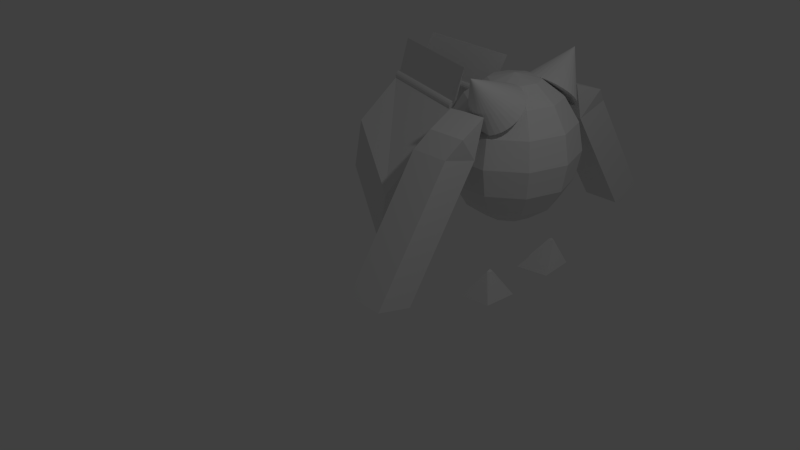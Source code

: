 # Source: 3D_guy.blend  (saved by Blender 2.74.0; exported with 4.5.12 LTS)
import bpy
from mathutils import Matrix  # noqa: F401  (used for matrix-valued properties, if any)

bpy.ops.wm.read_factory_settings(use_empty=True)
scene = bpy.context.scene
scene.name = 'Scene'

# ---- collections
col_collection_1 = bpy.data.collections.new('Collection 1'); scene.collection.children.link(col_collection_1)

# ---- world
world_world = bpy.data.worlds.new('World'); scene.world = world_world
world_world.color = (0.05088, 0.05088, 0.05088)
world_world.use_sun_shadow = False
world_world.sun_shadow_jitter_overblur = 0.0
world_world.cycles.sampling_method = 'MANUAL'
world_world.cycles.sample_map_resolution = 256

# ---- cameras
cam_camera = bpy.data.cameras.new('Camera')
cam_camera.clip_end = 100.0
cam_camera.lens = 35.0
cam_camera.sensor_width = 32.0
cam_camera.sensor_height = 18.0
cam_camera.ortho_scale = 7.314
cam_camera.dof.focus_distance = 0.0
cam_camera.dof.aperture_fstop = 128.0

# ---- lights
light_lamp = bpy.data.lights.new('Lamp', 'POINT')
light_lamp.transmission_factor = 0.0
light_lamp.cutoff_distance = 30.0
light_lamp.energy = 100.0
light_lamp.shadow_buffer_clip_start = 1.001
light_lamp.shadow_soft_size = 0.1
light_lamp.shadow_maximum_resolution = 0.006
light_lamp.use_absolute_resolution = True
light_lamp.cycles.use_multiple_importance_sampling = False

# ---- meshes
me_sphere = bpy.data.meshes.new('Sphere')
me_sphere.from_pydata([(-0.7071, 0.0, 0.7071), (-0.9239, 0.0, 0.3827), (-1.0, 0.0, -4.371e-08), (-0.9239, 0.0, -0.3827), (-0.7071, 0.0, -0.7071), (-0.3827, 0.0, -0.9239), (-1.51e-07, 0.0, -1.0), (-0.3096, 0.2249, 0.9239), (-0.5721, 0.4156, 0.7071), (-0.7474, 0.543, 0.3827), (-0.809, 0.5878, -4.371e-08), (-0.7474, 0.543, -0.3827), (-0.5721, 0.4156, -0.7071), (-0.3096, 0.2249, -0.9239), (-0.1183, 0.364, 0.9239), (-0.2185, 0.6725, 0.7071), (-0.2855, 0.8787, 0.3827), (-0.309, 0.9511, -4.371e-08), (-0.2855, 0.8787, -0.3827), (-0.2185, 0.6725, -0.7071), (-0.1183, 0.364, -0.9239), (-1.977e-07, -1.436e-07, 1.0), (0.1183, 0.364, 0.9239), (0.2185, 0.6725, 0.7071), (0.2855, 0.8787, 0.3827), (0.309, 0.9511, -4.371e-08), (0.2855, 0.8787, -0.3827), (0.2185, 0.6725, -0.7071), (0.1183, 0.364, -0.9239), (0.3096, 0.2249, 0.9239), (0.5721, 0.4156, 0.7071), (0.7474, 0.543, 0.3827), (0.809, 0.5878, -4.371e-08), (0.7474, 0.543, -0.3827), (0.5721, 0.4156, -0.7071), (0.3096, 0.2249, -0.9239), (0.3827, 3.046e-08, 0.9239), (0.7071, 6.539e-10, 0.7071), (0.9239, 6.539e-10, 0.3827), (1.0, -2.915e-08, -4.371e-08), (0.9239, 6.539e-10, -0.3827), (0.7071, 6.539e-10, -0.7071), (0.3827, 3.046e-08, -0.9239), (-0.3827, -2.915e-08, 0.9239), (0.4216, 1.49, 0.5548), (0.3368, 1.718, 0.3332), (0.3368, 1.003, 0.6995), (0.3368, 1.16, 0.1907), (-0.1582, 1.49, 0.5548), (-0.243, 1.718, 0.3332), (-0.243, 1.003, 0.6995), (-0.243, 1.16, 0.1907), (0.3368, 1.16, 0.1907), (0.3368, 1.718, 0.3332), (-0.243, 1.718, 0.3332), (-0.243, 1.16, 0.1907), (0.3368, 2.357, -1.41), (0.3368, 2.915, -1.267), (-0.243, 2.915, -1.267), (-0.243, 2.357, -1.41), (-0.06043, 0.3464, -1.939), (0.2775, 0.6878, -1.488), (-0.03203, 0.9619, -1.918), (0.2814, 0.7563, -1.502), (0.487, 0.3907, -1.909), (0.3266, 0.684, -1.504), (0.4636, 0.9289, -1.891), (0.3201, 0.7402, -1.51), (0.1763, 0.9238, 0.4819), (0.4843, -3.222, -4.395), (0.6572, -3.314, -4.395), (0.8087, -3.439, -4.395), (0.9331, -3.59, -4.395), (1.025, -3.763, -4.395), (1.082, -3.951, -4.395), (1.102, -4.146, -4.395), (1.082, -4.341, -4.395), (1.025, -4.529, -4.395), (0.9331, -4.702, -4.395), (0.8087, -4.853, -4.395), (0.6572, -4.977, -4.395), (0.4843, -5.07, -4.395), (0.2967, -5.127, -4.395), (0.1016, -5.146, -4.395), (-0.09351, -5.127, -4.395), (-0.2811, -5.07, -4.395), (-0.454, -4.977, -4.395), (-0.6055, -4.853, -4.395), (-0.7299, -4.702, -4.395), (-0.8223, -4.529, -4.395), (-0.8792, -4.341, -4.395), (-0.8984, -4.146, -4.395), (-0.8792, -3.951, -4.395), (-0.8223, -3.763, -4.395), (-0.7299, -3.59, -4.395), (-0.6055, -3.439, -4.395), (-0.454, -3.314, -4.395), (-0.2811, -3.222, -4.395), (-0.09351, -3.165, -4.395), (0.1763, 1.105, 1.168), (0.2439, 0.9187, 0.4858), (0.3368, 0.8836, 0.4428), (0.4119, 0.8529, 0.4664), (0.4777, 0.8116, 0.4981), (0.5317, 0.7613, 0.5368), (0.5719, 0.7039, 0.5809), (0.5966, 0.6416, 0.6287), (0.6049, 0.5768, 0.6785), (0.5966, 0.512, 0.7282), (0.5719, 0.4497, 0.7761), (0.5317, 0.3923, 0.8202), (0.4777, 0.342, 0.8588), (0.4119, 0.3007, 0.8906), (0.3368, 0.27, 0.9141), (0.2553, 0.2511, 0.9286), (0.1706, 0.2448, 0.9335), (0.08589, 0.2511, 0.9286), (0.004416, 0.27, 0.9141), (-0.07067, 0.3007, 0.8906), (-0.1365, 0.342, 0.8588), (-0.1905, 0.3923, 0.8202), (-0.2306, 0.4497, 0.7761), (-0.2553, 0.512, 0.7282), (-0.2637, 0.5768, 0.6785), (-0.2553, 0.6416, 0.6287), (-0.2306, 0.7039, 0.5809), (-0.1905, 0.7613, 0.5368), (-0.1365, 0.8116, 0.4981), (-0.07067, 0.8529, 0.4664), (0.004417, 0.8836, 0.4428), (0.08589, 0.9024, 0.4283), (-0.7834, 0.389, 0.5373), (-2.11, 0.1973, 0.6656), (-0.7808, 0.3644, 0.529), (-2.107, 0.1728, 0.6573), (-0.7799, 0.3451, 0.5128), (-2.106, 0.1535, 0.6411), (-0.7808, 0.3339, 0.4911), (-2.107, 0.1422, 0.6194), (-0.7834, 0.3325, 0.4673), (-2.11, 0.1409, 0.5956), (-0.7873, 0.3412, 0.445), (-2.114, 0.1496, 0.5733), (-0.7918, 0.3586, 0.4275), (-2.118, 0.167, 0.5558), (-0.5296, 0.4565, 1.044), (-1.856, 0.2649, 1.173), (-0.8002, 0.4081, 0.4167), (-2.127, 0.2165, 0.545), (-0.8028, 0.4326, 0.425), (-2.129, 0.241, 0.5533), (-0.8037, 0.452, 0.4412), (-2.13, 0.2603, 0.5695), (-0.8028, 0.4632, 0.4628), (-2.129, 0.2715, 0.5912), (-0.8002, 0.4645, 0.4866), (-2.127, 0.2729, 0.615), (-0.7964, 0.4558, 0.509), (-2.123, 0.2642, 0.6373), (-0.7918, 0.4384, 0.5264), (-2.118, 0.2468, 0.6548), (-1.011, 1.68, -1.206), (-2.152, 1.124, -0.544), (-2.114, 0.2233, 0.6647), (-0.7873, 0.4149, 0.5364), (-1.073, 1.482, -0.5922), (-2.214, 0.927, 0.06973), (0.7474, 0.543, -0.3827), (0.5721, 0.4156, -0.7071), (0.9239, 6.539e-10, -0.3827), (0.7071, 6.539e-10, -0.7071), (0.2855, 0.8787, 0.3827), (0.309, 0.9511, -4.371e-08), (0.7474, 0.543, 0.3827), (0.809, 0.5878, -4.371e-08), (0.5721, 0.4156, 0.7071), (0.7474, 0.543, 0.3827), (0.7071, 6.539e-10, 0.7071), (0.9239, 6.539e-10, 0.3827)], [(69, 70), (70, 71), (71, 72), (72, 73), (73, 74), (74, 75), (75, 76), (76, 77), (77, 78), (78, 79), (79, 80), (80, 81), (81, 82), (82, 83), (83, 84), (84, 85), (85, 86), (86, 87), (87, 88), (88, 89), (89, 90), (90, 91), (91, 92), (92, 93), (93, 94), (94, 95), (95, 96), (96, 97), (97, 98)], [(5, 4, 12, 13), (4, 3, 11, 12), (3, 2, 10, 11), (2, 1, 9, 10), (1, 0, 8, 9), (13, 12, 19, 20), (12, 11, 18, 19), (11, 10, 17, 18), (10, 9, 16, 17), (9, 8, 15, 16), (8, 7, 14, 15), (20, 19, 27, 28), (19, 18, 26, 27), (18, 17, 25, 26), (17, 16, 24, 25), (16, 15, 23, 24), (15, 14, 22, 23), (28, 27, 34, 35), (27, 26, 33, 34), (26, 25, 32, 33), (24, 31, 173, 171), (24, 23, 30, 31), (23, 22, 29, 30), (35, 34, 41, 42), (33, 40, 169, 167), (33, 32, 39, 40), (32, 31, 38, 39), (30, 37, 177, 175), (30, 29, 36, 37), (6, 5, 13), (0, 43, 7, 8), (43, 21, 7), (6, 13, 20), (7, 21, 14), (6, 20, 28), (14, 21, 22), (6, 28, 35), (22, 21, 29), (6, 35, 42), (29, 21, 36), (51, 49, 54, 55), (48, 44, 45, 49), (50, 48, 49, 51), (46, 44, 48, 50), (46, 50, 51, 47), (44, 46, 47, 45), (55, 54, 58, 59), (47, 51, 55, 52), (49, 45, 53, 54), (45, 47, 52, 53), (59, 58, 57, 56), (52, 55, 59, 56), (54, 53, 57, 58), (53, 52, 56, 57), (61, 63, 62, 60), (63, 67, 66, 62), (67, 65, 64, 66), (65, 61, 60, 64), (60, 62, 66, 64), (65, 67, 63, 61), (120, 99, 121), (122, 99, 123), (123, 99, 124), (124, 99, 125), (125, 99, 126), (126, 99, 127), (127, 99, 128), (128, 99, 129), (130, 99, 68), (106, 99, 107), (129, 99, 130), (107, 99, 108), (121, 99, 122), (119, 99, 120), (118, 99, 119), (117, 99, 118), (116, 99, 117), (115, 99, 116), (114, 99, 115), (113, 99, 114), (112, 99, 113), (111, 99, 112), (110, 99, 111), (109, 99, 110), (108, 99, 109), (68, 99, 100), (100, 99, 101), (101, 99, 102), (102, 99, 103), (103, 99, 104), (104, 99, 105), (105, 99, 106), (107, 108, 109, 110, 111, 112, 113, 114, 115, 116, 117, 118, 119, 120, 121, 122, 123, 124, 125, 126, 127, 128, 129, 130, 68, 100, 101, 102, 103, 104, 105, 106), (32, 25, 172, 174), (154, 153, 151, 152), (31, 32, 174, 173), (156, 155, 153, 154), (25, 24, 171, 172), (158, 157, 155, 156), (176, 175, 177, 178), (160, 159, 157, 158), (38, 31, 176, 178), (152, 151, 165, 166), (172, 171, 173, 174), (150, 149, 147, 148), (34, 33, 167, 168), (148, 147, 145, 146), (40, 41, 170, 169), (146, 145, 143, 144), (41, 34, 168, 170), (144, 143, 141, 142), (168, 167, 169, 170), (142, 141, 139, 140), (149, 150, 162, 161), (140, 139, 137, 138), (151, 149, 161, 165), (138, 137, 135, 136), (150, 152, 166, 162), (136, 135, 133, 134), (31, 30, 175, 176), (166, 165, 161, 162), (134, 133, 131, 132), (149, 151, 153, 155, 157, 159, 164, 131, 133, 135, 137, 139, 141, 143, 145, 147), (163, 164, 159, 160), (132, 131, 164, 163), (37, 38, 178, 177), (150, 148, 146, 144, 142, 140, 138, 136, 134, 132, 163, 160, 158, 156, 154, 152)])
me_sphere.use_remesh_preserve_volume = False
me_sphere.use_remesh_preserve_attributes = False
me_sphere.use_mirror_vertex_groups = False
me_sphere.update()

# ---- objects
ob_sphere = bpy.data.objects.new('Sphere', me_sphere)
ob_lamp = bpy.data.objects.new('Lamp', light_lamp)
ob_camera = bpy.data.objects.new('Camera', cam_camera)

# ---- transforms, parenting, visibility, modifiers, constraints
ob_sphere.location = (-0.006028, 2.678, 0.7414)
ob_sphere.scale = (1.0, 1.0, 1.097)
ob_sphere.lineart.crease_threshold = 0.0
_m = ob_sphere.modifiers.new('Mirror', 'MIRROR')
_m.use_axis = (False, True, False)
ob_lamp.location = (4.076, 1.005, 5.904)
ob_lamp.rotation_euler = (0.6503, 0.05522, 1.866)
ob_lamp.lock_rotations_4d = False
ob_lamp.empty_display_type = 'ARROWS'
ob_lamp.color = (0.0, 0.0, 0.0, 0.0)
ob_lamp.lineart.crease_threshold = 0.0
ob_camera.location = (7.481, -6.508, 5.344)
ob_camera.rotation_euler = (1.109, 0.01082, 0.8149)
ob_camera.lock_rotations_4d = False
ob_camera.empty_display_type = 'ARROWS'
ob_camera.color = (0.0, 0.0, 0.0, 0.0)
ob_camera.display_type = 'WIRE'
ob_camera.lineart.crease_threshold = 0.0

# ---- collection membership
col_collection_1.objects.link(ob_sphere)
col_collection_1.objects.link(ob_lamp)
col_collection_1.objects.link(ob_camera)

# ---- scene / render settings (as saved in the file)
scene.camera = ob_camera
scene.frame_start = 1; scene.frame_end = 250; scene.frame_set(1)
scene.render.engine = 'BLENDER_EEVEE_NEXT'
scene.render.resolution_percentage = 50
scene.render.dither_intensity = 0.0
scene.cycles.use_denoising = False
scene.cycles.samples = 10
scene.cycles.sampling_pattern = 'TABULATED_SOBOL'
scene.cycles.light_sampling_threshold = 0.0
scene.cycles.use_adaptive_sampling = False
scene.cycles.use_light_tree = False
scene.cycles.blur_glossy = 0.0
scene.cycles.pixel_filter_type = 'GAUSSIAN'
scene.cycles.sample_clamp_indirect = 0.0
scene.view_settings.view_transform = 'Standard'
bpy.context.view_layer.update()
